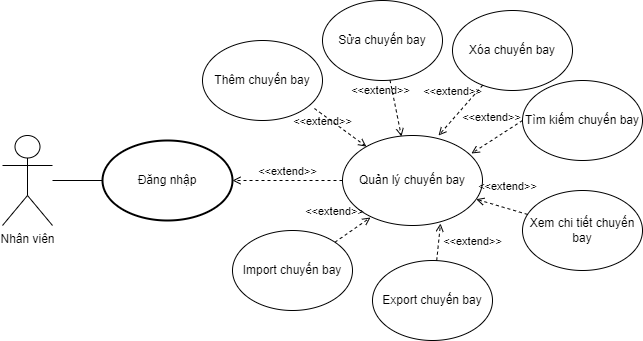

The diagram above was exported from draw.io. Its source (the exported page's mxGraphModel, read from the mxfile embedded in the PNG):
<mxGraphModel dx="868" dy="425" grid="1" gridSize="10" guides="1" tooltips="1" connect="1" arrows="1" fold="1" page="1" pageScale="1" pageWidth="850" pageHeight="1100" math="0" shadow="0" extFonts="Permanent Marker^https://fonts.googleapis.com/css?family=Permanent+Marker">
  <root>
    <mxCell id="0" />
    <mxCell id="1" parent="0" />
    <mxCell id="b25yIuCxa4wfHhOchU-1-1" value="Đăng nhập" style="strokeWidth=2;html=1;shape=mxgraph.flowchart.start_1;whiteSpace=wrap;" parent="1" vertex="1">
      <mxGeometry x="270" y="620" width="130" height="80" as="geometry" />
    </mxCell>
    <mxCell id="b25yIuCxa4wfHhOchU-1-2" value="Nhân viên" style="shape=umlActor;verticalLabelPosition=bottom;verticalAlign=top;html=1;outlineConnect=0;" parent="1" vertex="1">
      <mxGeometry x="170" y="615" width="50" height="90" as="geometry" />
    </mxCell>
    <mxCell id="b25yIuCxa4wfHhOchU-1-3" value="" style="endArrow=none;html=1;rounded=0;entryX=0;entryY=0.5;entryDx=0;entryDy=0;entryPerimeter=0;" parent="1" source="b25yIuCxa4wfHhOchU-1-2" target="b25yIuCxa4wfHhOchU-1-1" edge="1">
      <mxGeometry width="50" height="50" relative="1" as="geometry">
        <mxPoint x="390" y="680" as="sourcePoint" />
        <mxPoint x="440" y="630" as="targetPoint" />
      </mxGeometry>
    </mxCell>
    <mxCell id="b25yIuCxa4wfHhOchU-1-4" value="Quản lý chuyến bay" style="ellipse;whiteSpace=wrap;html=1;" parent="1" vertex="1">
      <mxGeometry x="510" y="615" width="140" height="90" as="geometry" />
    </mxCell>
    <mxCell id="b25yIuCxa4wfHhOchU-1-6" value="Thêm chuyến bay" style="ellipse;whiteSpace=wrap;html=1;" parent="1" vertex="1">
      <mxGeometry x="370" y="520" width="120" height="80" as="geometry" />
    </mxCell>
    <mxCell id="b25yIuCxa4wfHhOchU-1-7" value="Sửa chuyến bay" style="ellipse;whiteSpace=wrap;html=1;" parent="1" vertex="1">
      <mxGeometry x="490" y="480" width="120" height="80" as="geometry" />
    </mxCell>
    <mxCell id="b25yIuCxa4wfHhOchU-1-8" value="Xóa chuyến bay" style="ellipse;whiteSpace=wrap;html=1;" parent="1" vertex="1">
      <mxGeometry x="620" y="490" width="120" height="80" as="geometry" />
    </mxCell>
    <mxCell id="b25yIuCxa4wfHhOchU-1-9" value="Tìm kiếm chuyến bay" style="ellipse;whiteSpace=wrap;html=1;" parent="1" vertex="1">
      <mxGeometry x="690" y="560" width="120" height="80" as="geometry" />
    </mxCell>
    <mxCell id="b25yIuCxa4wfHhOchU-1-10" value="Xem chi tiết chuyến bay" style="ellipse;whiteSpace=wrap;html=1;" parent="1" vertex="1">
      <mxGeometry x="690" y="670" width="120" height="80" as="geometry" />
    </mxCell>
    <mxCell id="b25yIuCxa4wfHhOchU-1-11" value="Import chuyến bay" style="ellipse;whiteSpace=wrap;html=1;" parent="1" vertex="1">
      <mxGeometry x="400" y="710" width="120" height="80" as="geometry" />
    </mxCell>
    <mxCell id="b25yIuCxa4wfHhOchU-1-18" value="Export chuyến bay" style="ellipse;whiteSpace=wrap;html=1;" parent="1" vertex="1">
      <mxGeometry x="540" y="740" width="120" height="80" as="geometry" />
    </mxCell>
    <mxCell id="b25yIuCxa4wfHhOchU-1-20" value="&amp;lt;&amp;lt;extend&amp;gt;&amp;gt;" style="html=1;verticalAlign=bottom;labelBackgroundColor=none;endArrow=open;endFill=0;dashed=1;rounded=0;entryX=1;entryY=0.5;entryDx=0;entryDy=0;entryPerimeter=0;exitX=0;exitY=0.5;exitDx=0;exitDy=0;" parent="1" source="b25yIuCxa4wfHhOchU-1-4" target="b25yIuCxa4wfHhOchU-1-1" edge="1">
      <mxGeometry width="160" relative="1" as="geometry">
        <mxPoint x="340" y="620" as="sourcePoint" />
        <mxPoint x="500" y="620" as="targetPoint" />
      </mxGeometry>
    </mxCell>
    <mxCell id="b25yIuCxa4wfHhOchU-1-21" value="&amp;lt;&amp;lt;extend&amp;gt;&amp;gt;" style="html=1;verticalAlign=bottom;labelBackgroundColor=none;endArrow=open;endFill=0;dashed=1;rounded=0;exitX=0.933;exitY=0.85;exitDx=0;exitDy=0;exitPerimeter=0;" parent="1" source="b25yIuCxa4wfHhOchU-1-6" target="b25yIuCxa4wfHhOchU-1-4" edge="1">
      <mxGeometry x="-0.3948" y="-13" width="160" relative="1" as="geometry">
        <mxPoint x="500" y="630" as="sourcePoint" />
        <mxPoint x="390" y="630" as="targetPoint" />
        <mxPoint as="offset" />
      </mxGeometry>
    </mxCell>
    <mxCell id="b25yIuCxa4wfHhOchU-1-22" value="&amp;lt;&amp;lt;extend&amp;gt;&amp;gt;" style="html=1;verticalAlign=bottom;labelBackgroundColor=none;endArrow=open;endFill=0;dashed=1;rounded=0;entryX=0.421;entryY=0.011;entryDx=0;entryDy=0;entryPerimeter=0;" parent="1" source="b25yIuCxa4wfHhOchU-1-7" target="b25yIuCxa4wfHhOchU-1-4" edge="1">
      <mxGeometry x="-0.3948" y="-13" width="160" relative="1" as="geometry">
        <mxPoint x="491.96000000000004" y="598" as="sourcePoint" />
        <mxPoint x="543.9046774492037" y="636.1340487381906" as="targetPoint" />
        <mxPoint as="offset" />
      </mxGeometry>
    </mxCell>
    <mxCell id="b25yIuCxa4wfHhOchU-1-23" value="&amp;lt;&amp;lt;extend&amp;gt;&amp;gt;" style="html=1;verticalAlign=bottom;labelBackgroundColor=none;endArrow=open;endFill=0;dashed=1;rounded=0;entryX=0.686;entryY=0;entryDx=0;entryDy=0;entryPerimeter=0;" parent="1" source="b25yIuCxa4wfHhOchU-1-8" target="b25yIuCxa4wfHhOchU-1-4" edge="1">
      <mxGeometry x="-0.0614" y="-13" width="160" relative="1" as="geometry">
        <mxPoint x="567.5191978093656" y="569.6846551049848" as="sourcePoint" />
        <mxPoint x="578.94" y="625.99" as="targetPoint" />
        <mxPoint y="1" as="offset" />
      </mxGeometry>
    </mxCell>
    <mxCell id="b25yIuCxa4wfHhOchU-1-24" value="&amp;lt;&amp;lt;extend&amp;gt;&amp;gt;" style="html=1;verticalAlign=bottom;labelBackgroundColor=none;endArrow=open;endFill=0;dashed=1;rounded=0;entryX=0.921;entryY=0.2;entryDx=0;entryDy=0;entryPerimeter=0;exitX=0;exitY=0.5;exitDx=0;exitDy=0;" parent="1" source="b25yIuCxa4wfHhOchU-1-9" target="b25yIuCxa4wfHhOchU-1-4" edge="1">
      <mxGeometry x="-0.0614" y="-13" width="160" relative="1" as="geometry">
        <mxPoint x="660.1876940876275" y="574.7129589390638" as="sourcePoint" />
        <mxPoint x="616.04" y="625" as="targetPoint" />
        <mxPoint y="1" as="offset" />
      </mxGeometry>
    </mxCell>
    <mxCell id="b25yIuCxa4wfHhOchU-1-25" value="&amp;lt;&amp;lt;extend&amp;gt;&amp;gt;" style="html=1;verticalAlign=bottom;labelBackgroundColor=none;endArrow=open;endFill=0;dashed=1;rounded=0;" parent="1" source="b25yIuCxa4wfHhOchU-1-10" target="b25yIuCxa4wfHhOchU-1-4" edge="1">
      <mxGeometry x="-0.0614" y="-13" width="160" relative="1" as="geometry">
        <mxPoint x="700" y="610" as="sourcePoint" />
        <mxPoint x="648.94" y="643" as="targetPoint" />
        <mxPoint y="1" as="offset" />
      </mxGeometry>
    </mxCell>
    <mxCell id="b25yIuCxa4wfHhOchU-1-26" value="&amp;lt;&amp;lt;extend&amp;gt;&amp;gt;" style="html=1;verticalAlign=bottom;labelBackgroundColor=none;endArrow=open;endFill=0;dashed=1;rounded=0;entryX=0.7;entryY=0.978;entryDx=0;entryDy=0;entryPerimeter=0;" parent="1" source="b25yIuCxa4wfHhOchU-1-18" target="b25yIuCxa4wfHhOchU-1-4" edge="1">
      <mxGeometry x="-0.2651" y="-35" width="160" relative="1" as="geometry">
        <mxPoint x="705.0543801489157" y="703.930997968079" as="sourcePoint" />
        <mxPoint x="653.6542208542528" y="688.7218296630156" as="targetPoint" />
        <mxPoint as="offset" />
      </mxGeometry>
    </mxCell>
    <mxCell id="b25yIuCxa4wfHhOchU-1-27" value="&amp;lt;&amp;lt;extend&amp;gt;&amp;gt;" style="html=1;verticalAlign=bottom;labelBackgroundColor=none;endArrow=open;endFill=0;dashed=1;rounded=0;entryX=0.2;entryY=0.911;entryDx=0;entryDy=0;entryPerimeter=0;exitX=1;exitY=0;exitDx=0;exitDy=0;" parent="1" source="b25yIuCxa4wfHhOchU-1-11" target="b25yIuCxa4wfHhOchU-1-4" edge="1">
      <mxGeometry x="-0.4278" y="18" width="160" relative="1" as="geometry">
        <mxPoint x="255" y="770" as="sourcePoint" />
        <mxPoint x="415" y="770" as="targetPoint" />
        <mxPoint as="offset" />
      </mxGeometry>
    </mxCell>
  </root>
</mxGraphModel>